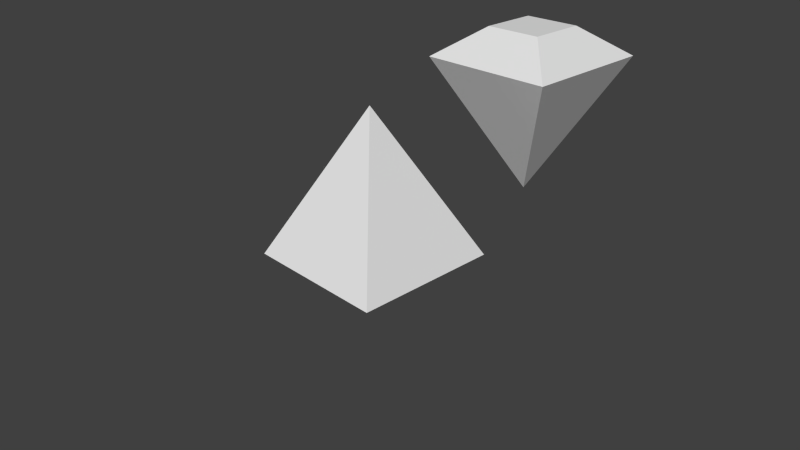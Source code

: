 # Source: gem.blend  (saved by Blender 2.73.0; exported with 4.5.12 LTS)
import bpy
from mathutils import Matrix  # noqa: F401  (used for matrix-valued properties, if any)

bpy.ops.wm.read_factory_settings(use_empty=True)
scene = bpy.context.scene
scene.name = 'Scene'

# ---- collections
col_collection_1 = bpy.data.collections.new('Collection 1'); scene.collection.children.link(col_collection_1)

# ---- materials (node trees are filled in below, after node groups)
mat_material = bpy.data.materials.new('Material')
mat_material.alpha_threshold = 0.0
mat_material.use_transparent_shadow = False
mat_material.roughness = 0.5
mat_material.line_color = (0.0, 0.0, 0.0, 1.0)

# ---- material node trees

# ---- world
world_world = bpy.data.worlds.new('World'); scene.world = world_world
world_world.color = (0.05088, 0.05088, 0.05088)
world_world.use_sun_shadow = False
world_world.sun_shadow_jitter_overblur = 0.0
world_world.cycles.sampling_method = 'MANUAL'
world_world.cycles.sample_map_resolution = 256

# ---- cameras
cam_camera = bpy.data.cameras.new('Camera')
cam_camera.clip_end = 100.0
cam_camera.lens = 35.0
cam_camera.sensor_width = 32.0
cam_camera.sensor_height = 18.0
cam_camera.ortho_scale = 7.314
cam_camera.dof.focus_distance = 0.0
cam_camera.dof.aperture_fstop = 128.0

# ---- meshes
me_cube_001 = bpy.data.meshes.new('Cube.001')
me_cube_001.from_pydata([(-1.0, -1.0, -1.0), (-1.0, 1.0, -1.0), (1.0, 1.0, -1.0), (1.0, -1.0, -1.0), (0.0, 0.0, 1.0), (-0.4226, -0.4226, -1.423), (-0.4226, 0.4226, -1.423), (0.4226, 0.4226, -1.423), (0.4226, -0.4226, -1.423)], [], [(3, 0, 5, 8), (4, 1, 0), (4, 2, 1), (4, 3, 2), (4, 0, 3), (5, 6, 7, 8), (2, 3, 8, 7), (1, 2, 7, 6), (0, 1, 6, 5)])
_uv = me_cube_001.uv_layers.new(name='UVMap')
_uv.uv.foreach_set('vector', [0.7075, 0.9555, 0.3541, 0.9555, 0.4561, 0.8291, 0.6055, 0.8291, 0.1769, 0.4335, 0.3536, 0.8286, 0.0002489, 0.8286, 0.5308, 0.4335, 0.7075, 0.8286, 0.3541, 0.8286, 0.3233, 0.433, 0.3233, 0.0002489, 0.6459, 0.1445, 0.0002489, 0.433, 0.000249, 0.0002489, 0.3228, 0.1445, 0.6464, 0.4034, 0.6464, 0.2541, 0.7957, 0.2541, 0.7957, 0.4034, 0.3536, 0.9555, 0.0002489, 0.9555, 0.1023, 0.8291, 0.2516, 0.8291, 0.6464, 0.1272, 0.9998, 0.1272, 0.8977, 0.2536, 0.7484, 0.2536, 0.6464, 0.0002489, 0.9998, 0.0002489, 0.8977, 0.1267, 0.7484, 0.1267])
me_cube_001.use_remesh_preserve_volume = False
me_cube_001.use_remesh_preserve_attributes = False
me_cube_001.use_mirror_vertex_groups = False
me_cube_001.update()
me_cube = bpy.data.meshes.new('Cube')
me_cube.from_pydata([(1.0, 1.0, -1.0), (1.0, -1.0, -1.0), (-1.0, -1.0, -1.0), (-1.0, 1.0, -1.0), (0.0, 0.0, 1.0)], [], [(0, 1, 2, 3), (0, 4, 1), (1, 4, 2), (2, 4, 3), (4, 0, 3)])
me_cube.materials.append(mat_material)
me_cube.use_remesh_preserve_volume = False
me_cube.use_remesh_preserve_attributes = False
me_cube.use_mirror_vertex_groups = False
me_cube.update()

# ---- objects
ob_cube_001 = bpy.data.objects.new('Cube.001', me_cube_001)
ob_cube = bpy.data.objects.new('Cube', me_cube)
ob_camera = bpy.data.objects.new('Camera', cam_camera)

# ---- transforms, parenting, visibility, modifiers, constraints
ob_cube_001.location = (0.0, 3.0, 1.0)
ob_cube_001.rotation_euler = (3.142, 0.0, 0.0)
ob_cube_001.lineart.crease_threshold = 0.0
ob_cube.location = (0.0, 0.0, 1.0)
ob_cube.lock_rotations_4d = False
ob_cube.empty_display_type = 'ARROWS'
ob_cube.lineart.crease_threshold = 0.0
ob_camera.location = (7.481, -6.508, 5.344)
ob_camera.rotation_euler = (1.109, 0.01082, 0.8149)
ob_camera.lock_rotations_4d = False
ob_camera.empty_display_type = 'ARROWS'
ob_camera.color = (0.0, 0.0, 0.0, 0.0)
ob_camera.display_type = 'WIRE'
ob_camera.lineart.crease_threshold = 0.0

# ---- collection membership
col_collection_1.objects.link(ob_cube_001)
col_collection_1.objects.link(ob_cube)
col_collection_1.objects.link(ob_camera)

# ---- scene / render settings (as saved in the file)
scene.camera = ob_camera
scene.frame_start = 1; scene.frame_end = 250; scene.frame_set(213)
scene.render.engine = 'BLENDER_EEVEE_NEXT'
scene.render.resolution_percentage = 50
scene.render.dither_intensity = 0.0
scene.cycles.use_denoising = False
scene.cycles.samples = 10
scene.cycles.sampling_pattern = 'TABULATED_SOBOL'
scene.cycles.light_sampling_threshold = 0.0
scene.cycles.use_adaptive_sampling = False
scene.cycles.use_light_tree = False
scene.cycles.blur_glossy = 0.0
scene.cycles.pixel_filter_type = 'GAUSSIAN'
scene.cycles.sample_clamp_indirect = 0.0
scene.view_settings.view_transform = 'Standard'
bpy.context.view_layer.update()

# ---- added for rendering (the .blend has no usable light): sun
light_auto_sun = bpy.data.lights.new('AutoSun', 'SUN')
light_auto_sun.energy = 3.0
light_auto_sun.angle = 0.0523599
ob_auto_sun = bpy.data.objects.new('AutoSun', light_auto_sun)
scene.collection.objects.link(ob_auto_sun)
ob_auto_sun.rotation_euler = (0.872665, 0.174533, 0.523599)
bpy.context.view_layer.update()
